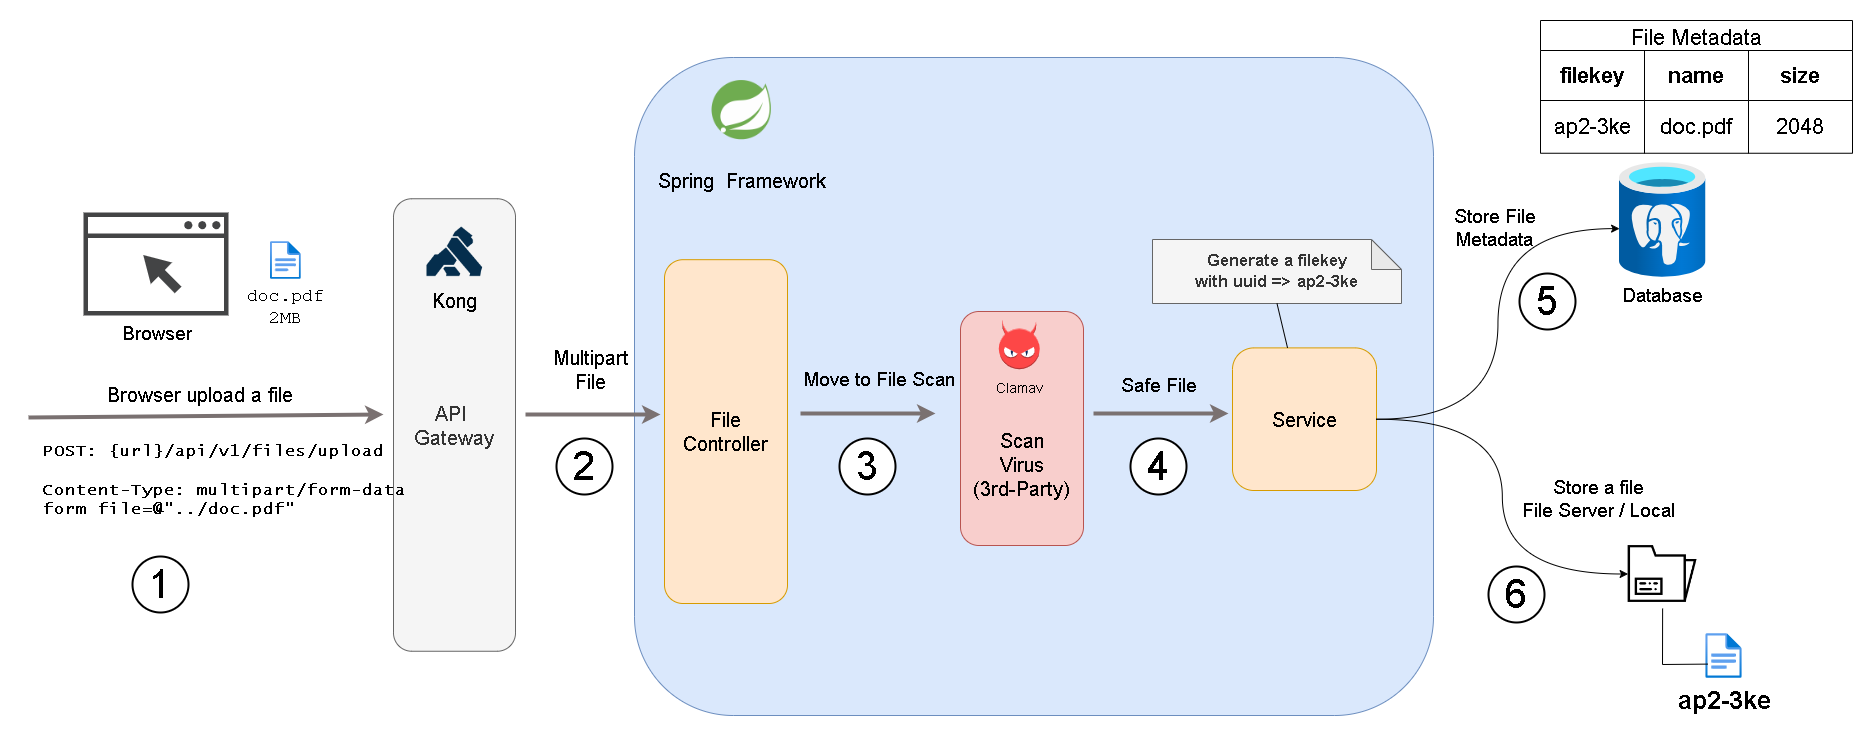

The diagram above was exported from draw.io. Its source (the exported page's mxGraphModel, read from the mxfile embedded in the PNG):
<mxGraphModel dx="3531" dy="1364" grid="0" gridSize="10" guides="1" tooltips="1" connect="1" arrows="1" fold="1" page="0" pageScale="1" pageWidth="827" pageHeight="1169" math="0" shadow="0">
  <root>
    <mxCell id="0" />
    <mxCell id="1" parent="0" />
    <mxCell id="Le2Gs_Z8rFkqK1UzXQ8n-42" value="" style="rounded=1;whiteSpace=wrap;html=1;fillColor=#dae8fc;strokeColor=#6c8ebf;" parent="1" vertex="1">
      <mxGeometry x="113" y="-97" width="799" height="658" as="geometry" />
    </mxCell>
    <mxCell id="Le2Gs_Z8rFkqK1UzXQ8n-8" value="Browser" style="sketch=0;pointerEvents=1;shadow=0;dashed=0;html=1;strokeColor=none;fillColor=#434445;aspect=fixed;labelPosition=center;verticalLabelPosition=bottom;verticalAlign=top;align=center;outlineConnect=0;shape=mxgraph.vvd.web_browser;fontSize=19;" parent="1" vertex="1">
      <mxGeometry x="-438" y="58" width="145.07" height="103" as="geometry" />
    </mxCell>
    <mxCell id="Le2Gs_Z8rFkqK1UzXQ8n-9" value="API&amp;nbsp;&lt;div&gt;Gateway&lt;/div&gt;" style="rounded=1;whiteSpace=wrap;html=1;fillColor=#f5f5f5;strokeColor=#666666;fontSize=20;fontColor=#333333;" parent="1" vertex="1">
      <mxGeometry x="-128" y="44.25" width="122" height="452.5" as="geometry" />
    </mxCell>
    <mxCell id="Le2Gs_Z8rFkqK1UzXQ8n-14" value="" style="group" parent="1" connectable="0" vertex="1">
      <mxGeometry x="439" y="157" width="123" height="234" as="geometry" />
    </mxCell>
    <mxCell id="Le2Gs_Z8rFkqK1UzXQ8n-13" value="&lt;div&gt;&lt;br&gt;&lt;/div&gt;&lt;div&gt;&lt;br&gt;&lt;/div&gt;&lt;div&gt;&lt;br&gt;&lt;/div&gt;Scan&lt;div&gt;Virus&lt;/div&gt;&lt;div&gt;(3rd-Party)&lt;/div&gt;" style="rounded=1;whiteSpace=wrap;html=1;fillColor=#f8cecc;strokeColor=#b85450;fontSize=20;" parent="Le2Gs_Z8rFkqK1UzXQ8n-14" vertex="1">
      <mxGeometry width="123" height="234" as="geometry" />
    </mxCell>
    <mxCell id="Le2Gs_Z8rFkqK1UzXQ8n-12" value="Clamav" style="shape=image;verticalLabelPosition=bottom;labelBackgroundColor=#f8cecc;verticalAlign=top;aspect=fixed;imageAspect=0;image=https://www.kali.org/tools/clamav/images/clamav-logo.svg;fontSize=14;" parent="Le2Gs_Z8rFkqK1UzXQ8n-14" vertex="1">
      <mxGeometry x="32" y="7.000863930885529" width="54.58315334773218" height="54.58315334773218" as="geometry" />
    </mxCell>
    <mxCell id="Le2Gs_Z8rFkqK1UzXQ8n-17" value="Database" style="image;aspect=fixed;html=1;points=[];align=center;fontSize=19;image=img/lib/azure2/databases/Azure_Database_PostgreSQL_Server.svg;" parent="1" vertex="1">
      <mxGeometry x="1098" y="8" width="86.25" height="115" as="geometry" />
    </mxCell>
    <mxCell id="Le2Gs_Z8rFkqK1UzXQ8n-19" value="" style="group" parent="1" connectable="0" vertex="1">
      <mxGeometry x="711" y="190" width="144" height="146" as="geometry" />
    </mxCell>
    <mxCell id="Le2Gs_Z8rFkqK1UzXQ8n-20" value="Service" style="rounded=1;whiteSpace=wrap;html=1;fillColor=#ffe6cc;strokeColor=#d79b00;fontSize=20;" parent="Le2Gs_Z8rFkqK1UzXQ8n-19" vertex="1">
      <mxGeometry y="3.395348837209303" width="144" height="142.6046511627907" as="geometry" />
    </mxCell>
    <mxCell id="Le2Gs_Z8rFkqK1UzXQ8n-22" value="" style="shape=image;html=1;verticalAlign=top;verticalLabelPosition=bottom;labelBackgroundColor=#ffffff;imageAspect=0;aspect=fixed;image=https://cdn0.iconfinder.com/data/icons/business-collection-2027/59/record-128.png" parent="1" vertex="1">
      <mxGeometry x="1106.62" y="385" width="69" height="69" as="geometry" />
    </mxCell>
    <mxCell id="Le2Gs_Z8rFkqK1UzXQ8n-23" value="doc.pdf&lt;div&gt;2MB&lt;/div&gt;" style="image;aspect=fixed;html=1;points=[];align=center;fontSize=18;image=img/lib/azure2/general/File.svg;fontFamily=Courier New;" parent="1" vertex="1">
      <mxGeometry x="-251" y="87" width="30.84" height="38" as="geometry" />
    </mxCell>
    <mxCell id="Le2Gs_Z8rFkqK1UzXQ8n-24" value="" style="endArrow=classic;html=1;rounded=0;strokeWidth=4;strokeColor=#7a7171;" parent="1" edge="1">
      <mxGeometry width="50" height="50" relative="1" as="geometry">
        <mxPoint x="-493" y="263" as="sourcePoint" />
        <mxPoint x="-138" y="260" as="targetPoint" />
      </mxGeometry>
    </mxCell>
    <mxCell id="Le2Gs_Z8rFkqK1UzXQ8n-27" value="&lt;div style=&quot;font-size: 16px;&quot;&gt;POST: {url}/api/v1/files/upload&lt;/div&gt;&lt;div style=&quot;font-size: 16px;&quot;&gt;&lt;br style=&quot;font-size: 16px;&quot;&gt;&lt;/div&gt;&lt;div style=&quot;font-size: 16px;&quot;&gt;Content-Type: multipart/form-data&lt;/div&gt;&lt;div style=&quot;font-size: 16px;&quot;&gt;form file=@&quot;../doc.pdf&quot;&lt;br style=&quot;font-size: 16px;&quot;&gt;&lt;/div&gt;" style="text;html=1;align=left;verticalAlign=middle;resizable=0;points=[];autosize=1;strokeColor=none;fillColor=none;fontSize=16;fontFamily=Lucida Console;fontStyle=1" parent="1" vertex="1">
      <mxGeometry x="-480" y="281" width="335" height="89" as="geometry" />
    </mxCell>
    <mxCell id="Le2Gs_Z8rFkqK1UzXQ8n-29" value="" style="endArrow=classic;html=1;rounded=0;strokeWidth=4;strokeColor=#7a7171;" parent="1" edge="1">
      <mxGeometry width="50" height="50" relative="1" as="geometry">
        <mxPoint x="4" y="260" as="sourcePoint" />
        <mxPoint x="139" y="260" as="targetPoint" />
      </mxGeometry>
    </mxCell>
    <mxCell id="Le2Gs_Z8rFkqK1UzXQ8n-30" value="" style="endArrow=classic;html=1;rounded=0;strokeWidth=4;strokeColor=#7a7171;" parent="1" edge="1">
      <mxGeometry width="50" height="50" relative="1" as="geometry">
        <mxPoint x="279" y="259" as="sourcePoint" />
        <mxPoint x="414" y="259" as="targetPoint" />
      </mxGeometry>
    </mxCell>
    <mxCell id="Le2Gs_Z8rFkqK1UzXQ8n-32" value="" style="endArrow=classic;html=1;rounded=0;strokeWidth=4;strokeColor=#7a7171;" parent="1" edge="1">
      <mxGeometry width="50" height="50" relative="1" as="geometry">
        <mxPoint x="572" y="259" as="sourcePoint" />
        <mxPoint x="707" y="259" as="targetPoint" />
      </mxGeometry>
    </mxCell>
    <mxCell id="Le2Gs_Z8rFkqK1UzXQ8n-33" value="Safe File" style="text;html=1;align=center;verticalAlign=middle;resizable=0;points=[];autosize=1;strokeColor=none;fillColor=none;fontSize=19;" parent="1" vertex="1">
      <mxGeometry x="590" y="213" width="94" height="35" as="geometry" />
    </mxCell>
    <mxCell id="Le2Gs_Z8rFkqK1UzXQ8n-34" value="Move to File Scan" style="text;html=1;align=center;verticalAlign=middle;resizable=0;points=[];autosize=1;strokeColor=none;fillColor=none;fontSize=19;" parent="1" vertex="1">
      <mxGeometry x="272" y="207" width="171" height="35" as="geometry" />
    </mxCell>
    <mxCell id="Le2Gs_Z8rFkqK1UzXQ8n-35" value="Multipart&lt;div style=&quot;font-size: 20px;&quot;&gt;File&lt;/div&gt;" style="text;html=1;align=center;verticalAlign=middle;resizable=0;points=[];autosize=1;strokeColor=none;fillColor=none;fontSize=20;" parent="1" vertex="1">
      <mxGeometry x="21" y="184.5" width="96" height="60" as="geometry" />
    </mxCell>
    <mxCell id="Le2Gs_Z8rFkqK1UzXQ8n-38" value="1" style="ellipse;whiteSpace=wrap;html=1;aspect=fixed;fontSize=40;strokeWidth=2;" parent="1" vertex="1">
      <mxGeometry x="-389" y="402" width="56" height="56" as="geometry" />
    </mxCell>
    <mxCell id="Le2Gs_Z8rFkqK1UzXQ8n-39" value="2" style="ellipse;whiteSpace=wrap;html=1;aspect=fixed;fontSize=40;strokeWidth=2;" parent="1" vertex="1">
      <mxGeometry x="35" y="284" width="56" height="56" as="geometry" />
    </mxCell>
    <mxCell id="Le2Gs_Z8rFkqK1UzXQ8n-40" value="3" style="ellipse;whiteSpace=wrap;html=1;aspect=fixed;fontSize=40;strokeWidth=2;" parent="1" vertex="1">
      <mxGeometry x="318" y="284" width="56" height="56" as="geometry" />
    </mxCell>
    <mxCell id="Le2Gs_Z8rFkqK1UzXQ8n-41" value="4" style="ellipse;whiteSpace=wrap;html=1;aspect=fixed;fontSize=40;strokeWidth=2;" parent="1" vertex="1">
      <mxGeometry x="609" y="284" width="56" height="56" as="geometry" />
    </mxCell>
    <mxCell id="Le2Gs_Z8rFkqK1UzXQ8n-5" value="&lt;div&gt;&lt;span style=&quot;background-color: initial;&quot;&gt;File&lt;/span&gt;&lt;br&gt;&lt;/div&gt;&lt;div&gt;&lt;span style=&quot;background-color: initial;&quot;&gt;Controller&lt;/span&gt;&lt;/div&gt;" style="rounded=1;whiteSpace=wrap;html=1;fillColor=#ffe6cc;strokeColor=#d79b00;fontSize=20;" parent="1" vertex="1">
      <mxGeometry x="143" y="105.18604651162791" width="123" height="343.8139534883721" as="geometry" />
    </mxCell>
    <mxCell id="Le2Gs_Z8rFkqK1UzXQ8n-11" value="Spring  Framework" style="shape=image;verticalLabelPosition=bottom;labelBackgroundColor=#dae8fc;verticalAlign=top;aspect=fixed;imageAspect=0;image=https://pluralsight2.imgix.net/paths/images/corespring-f9a00f4516.png;fontSize=20;" parent="1" vertex="1">
      <mxGeometry x="168" y="-97" width="105" height="105" as="geometry" />
    </mxCell>
    <mxCell id="Le2Gs_Z8rFkqK1UzXQ8n-45" style="edgeStyle=orthogonalEdgeStyle;rounded=0;orthogonalLoop=1;jettySize=auto;html=1;entryX=0.001;entryY=0.575;entryDx=0;entryDy=0;entryPerimeter=0;curved=1;" parent="1" source="Le2Gs_Z8rFkqK1UzXQ8n-20" target="Le2Gs_Z8rFkqK1UzXQ8n-17" edge="1">
      <mxGeometry relative="1" as="geometry" />
    </mxCell>
    <mxCell id="Le2Gs_Z8rFkqK1UzXQ8n-46" style="edgeStyle=orthogonalEdgeStyle;rounded=0;orthogonalLoop=1;jettySize=auto;html=1;entryX=0;entryY=0.5;entryDx=0;entryDy=0;curved=1;" parent="1" source="Le2Gs_Z8rFkqK1UzXQ8n-20" target="Le2Gs_Z8rFkqK1UzXQ8n-22" edge="1">
      <mxGeometry relative="1" as="geometry" />
    </mxCell>
    <mxCell id="Le2Gs_Z8rFkqK1UzXQ8n-47" value="5" style="ellipse;whiteSpace=wrap;html=1;aspect=fixed;fontSize=40;strokeWidth=2;" parent="1" vertex="1">
      <mxGeometry x="998" y="119" width="56" height="56" as="geometry" />
    </mxCell>
    <mxCell id="Le2Gs_Z8rFkqK1UzXQ8n-48" value="Store File&lt;div&gt;Metadata&lt;/div&gt;" style="text;html=1;align=center;verticalAlign=middle;resizable=0;points=[];autosize=1;strokeColor=none;fillColor=none;fontSize=19;" parent="1" vertex="1">
      <mxGeometry x="923" y="44.25" width="100" height="58" as="geometry" />
    </mxCell>
    <mxCell id="Le2Gs_Z8rFkqK1UzXQ8n-55" value="File Metadata" style="shape=table;startSize=30;container=1;collapsible=0;childLayout=tableLayout;strokeColor=default;fontSize=22;" parent="1" vertex="1">
      <mxGeometry x="1019" y="-134" width="312" height="132.75" as="geometry" />
    </mxCell>
    <mxCell id="Le2Gs_Z8rFkqK1UzXQ8n-56" value="" style="shape=tableRow;horizontal=0;startSize=0;swimlaneHead=0;swimlaneBody=0;strokeColor=inherit;top=0;left=0;bottom=0;right=0;collapsible=0;dropTarget=0;fillColor=none;points=[[0,0.5],[1,0.5]];portConstraint=eastwest;fontSize=22;" parent="Le2Gs_Z8rFkqK1UzXQ8n-55" vertex="1">
      <mxGeometry y="30" width="312" height="50" as="geometry" />
    </mxCell>
    <mxCell id="Le2Gs_Z8rFkqK1UzXQ8n-57" value="filekey" style="shape=partialRectangle;html=1;whiteSpace=wrap;connectable=0;strokeColor=inherit;overflow=hidden;fillColor=none;top=0;left=0;bottom=0;right=0;pointerEvents=1;fontSize=22;fontStyle=1" parent="Le2Gs_Z8rFkqK1UzXQ8n-56" vertex="1">
      <mxGeometry width="104" height="50" as="geometry">
        <mxRectangle width="104" height="50" as="alternateBounds" />
      </mxGeometry>
    </mxCell>
    <mxCell id="Le2Gs_Z8rFkqK1UzXQ8n-58" value="name" style="shape=partialRectangle;html=1;whiteSpace=wrap;connectable=0;strokeColor=inherit;overflow=hidden;fillColor=none;top=0;left=0;bottom=0;right=0;pointerEvents=1;fontSize=22;fontStyle=1" parent="Le2Gs_Z8rFkqK1UzXQ8n-56" vertex="1">
      <mxGeometry x="104" width="104" height="50" as="geometry">
        <mxRectangle width="104" height="50" as="alternateBounds" />
      </mxGeometry>
    </mxCell>
    <mxCell id="Le2Gs_Z8rFkqK1UzXQ8n-59" value="size" style="shape=partialRectangle;html=1;whiteSpace=wrap;connectable=0;strokeColor=inherit;overflow=hidden;fillColor=none;top=0;left=0;bottom=0;right=0;pointerEvents=1;fontSize=22;fontStyle=1" parent="Le2Gs_Z8rFkqK1UzXQ8n-56" vertex="1">
      <mxGeometry x="208" width="104" height="50" as="geometry">
        <mxRectangle width="104" height="50" as="alternateBounds" />
      </mxGeometry>
    </mxCell>
    <mxCell id="Le2Gs_Z8rFkqK1UzXQ8n-60" value="" style="shape=tableRow;horizontal=0;startSize=0;swimlaneHead=0;swimlaneBody=0;strokeColor=inherit;top=0;left=0;bottom=0;right=0;collapsible=0;dropTarget=0;fillColor=none;points=[[0,0.5],[1,0.5]];portConstraint=eastwest;fontSize=22;" parent="Le2Gs_Z8rFkqK1UzXQ8n-55" vertex="1">
      <mxGeometry y="80" width="312" height="53" as="geometry" />
    </mxCell>
    <mxCell id="Le2Gs_Z8rFkqK1UzXQ8n-61" value="ap2-3ke" style="shape=partialRectangle;html=1;whiteSpace=wrap;connectable=0;strokeColor=inherit;overflow=hidden;fillColor=none;top=0;left=0;bottom=0;right=0;pointerEvents=1;fontSize=22;" parent="Le2Gs_Z8rFkqK1UzXQ8n-60" vertex="1">
      <mxGeometry width="104" height="53" as="geometry">
        <mxRectangle width="104" height="53" as="alternateBounds" />
      </mxGeometry>
    </mxCell>
    <mxCell id="Le2Gs_Z8rFkqK1UzXQ8n-62" value="doc.pdf" style="shape=partialRectangle;html=1;whiteSpace=wrap;connectable=0;strokeColor=inherit;overflow=hidden;fillColor=none;top=0;left=0;bottom=0;right=0;pointerEvents=1;fontSize=22;" parent="Le2Gs_Z8rFkqK1UzXQ8n-60" vertex="1">
      <mxGeometry x="104" width="104" height="53" as="geometry">
        <mxRectangle width="104" height="53" as="alternateBounds" />
      </mxGeometry>
    </mxCell>
    <mxCell id="Le2Gs_Z8rFkqK1UzXQ8n-63" value="2048" style="shape=partialRectangle;html=1;whiteSpace=wrap;connectable=0;strokeColor=inherit;overflow=hidden;fillColor=none;top=0;left=0;bottom=0;right=0;pointerEvents=1;fontSize=22;" parent="Le2Gs_Z8rFkqK1UzXQ8n-60" vertex="1">
      <mxGeometry x="208" width="104" height="53" as="geometry">
        <mxRectangle width="104" height="53" as="alternateBounds" />
      </mxGeometry>
    </mxCell>
    <mxCell id="Le2Gs_Z8rFkqK1UzXQ8n-68" value="Store a file&lt;div&gt;File Server / Local&lt;/div&gt;" style="text;html=1;align=center;verticalAlign=middle;resizable=0;points=[];autosize=1;strokeColor=none;fillColor=none;fontSize=19;" parent="1" vertex="1">
      <mxGeometry x="991" y="315" width="172" height="58" as="geometry" />
    </mxCell>
    <mxCell id="Le2Gs_Z8rFkqK1UzXQ8n-69" value="6" style="ellipse;whiteSpace=wrap;html=1;aspect=fixed;fontSize=40;strokeWidth=2;" parent="1" vertex="1">
      <mxGeometry x="967" y="412" width="56" height="56" as="geometry" />
    </mxCell>
    <mxCell id="Le2Gs_Z8rFkqK1UzXQ8n-70" value="ap2-3ke" style="image;aspect=fixed;html=1;points=[];align=center;fontSize=25;image=img/lib/azure2/general/File.svg;fontFamily=Helvetica;fontStyle=1" parent="1" vertex="1">
      <mxGeometry x="1184.25" y="479" width="36.52" height="45" as="geometry" />
    </mxCell>
    <mxCell id="Le2Gs_Z8rFkqK1UzXQ8n-71" value="" style="endArrow=none;html=1;rounded=0;entryX=0.5;entryY=1;entryDx=0;entryDy=0;exitX=0.059;exitY=0.68;exitDx=0;exitDy=0;exitPerimeter=0;" parent="1" source="Le2Gs_Z8rFkqK1UzXQ8n-70" target="Le2Gs_Z8rFkqK1UzXQ8n-22" edge="1">
      <mxGeometry width="50" height="50" relative="1" as="geometry">
        <mxPoint x="1141" y="562" as="sourcePoint" />
        <mxPoint x="865" y="593" as="targetPoint" />
        <Array as="points">
          <mxPoint x="1141" y="510" />
        </Array>
      </mxGeometry>
    </mxCell>
    <mxCell id="Le2Gs_Z8rFkqK1UzXQ8n-73" value="Generate a filekey&lt;div style=&quot;font-size: 17px;&quot;&gt;with uuid =&amp;gt; ap2-3ke&lt;/div&gt;" style="shape=note;whiteSpace=wrap;html=1;backgroundOutline=1;darkOpacity=0.05;fontSize=17;fillColor=#f5f5f5;fontColor=#333333;strokeColor=#666666;fontStyle=1" parent="1" vertex="1">
      <mxGeometry x="631" y="85" width="249" height="64" as="geometry" />
    </mxCell>
    <mxCell id="Le2Gs_Z8rFkqK1UzXQ8n-75" value="" style="endArrow=none;html=1;rounded=0;entryX=0.5;entryY=1;entryDx=0;entryDy=0;entryPerimeter=0;" parent="1" source="Le2Gs_Z8rFkqK1UzXQ8n-20" target="Le2Gs_Z8rFkqK1UzXQ8n-73" edge="1">
      <mxGeometry width="50" height="50" relative="1" as="geometry">
        <mxPoint x="597" y="192" as="sourcePoint" />
        <mxPoint x="647" y="142" as="targetPoint" />
      </mxGeometry>
    </mxCell>
    <mxCell id="Le2Gs_Z8rFkqK1UzXQ8n-77" value="Browser upload a file" style="text;html=1;align=center;verticalAlign=middle;resizable=0;points=[];autosize=1;strokeColor=none;fillColor=none;fontSize=20;" parent="1" vertex="1">
      <mxGeometry x="-426" y="222" width="208" height="36" as="geometry" />
    </mxCell>
    <mxCell id="Le2Gs_Z8rFkqK1UzXQ8n-78" value="Kong" style="shape=image;verticalLabelPosition=bottom;labelBackgroundColor=#f5f5f5;verticalAlign=top;aspect=fixed;imageAspect=0;image=https://konghq.com/favicon-180.png;fontSize=20;" parent="1" vertex="1">
      <mxGeometry x="-96.83" y="68" width="59.67" height="59.67" as="geometry" />
    </mxCell>
  </root>
</mxGraphModel>